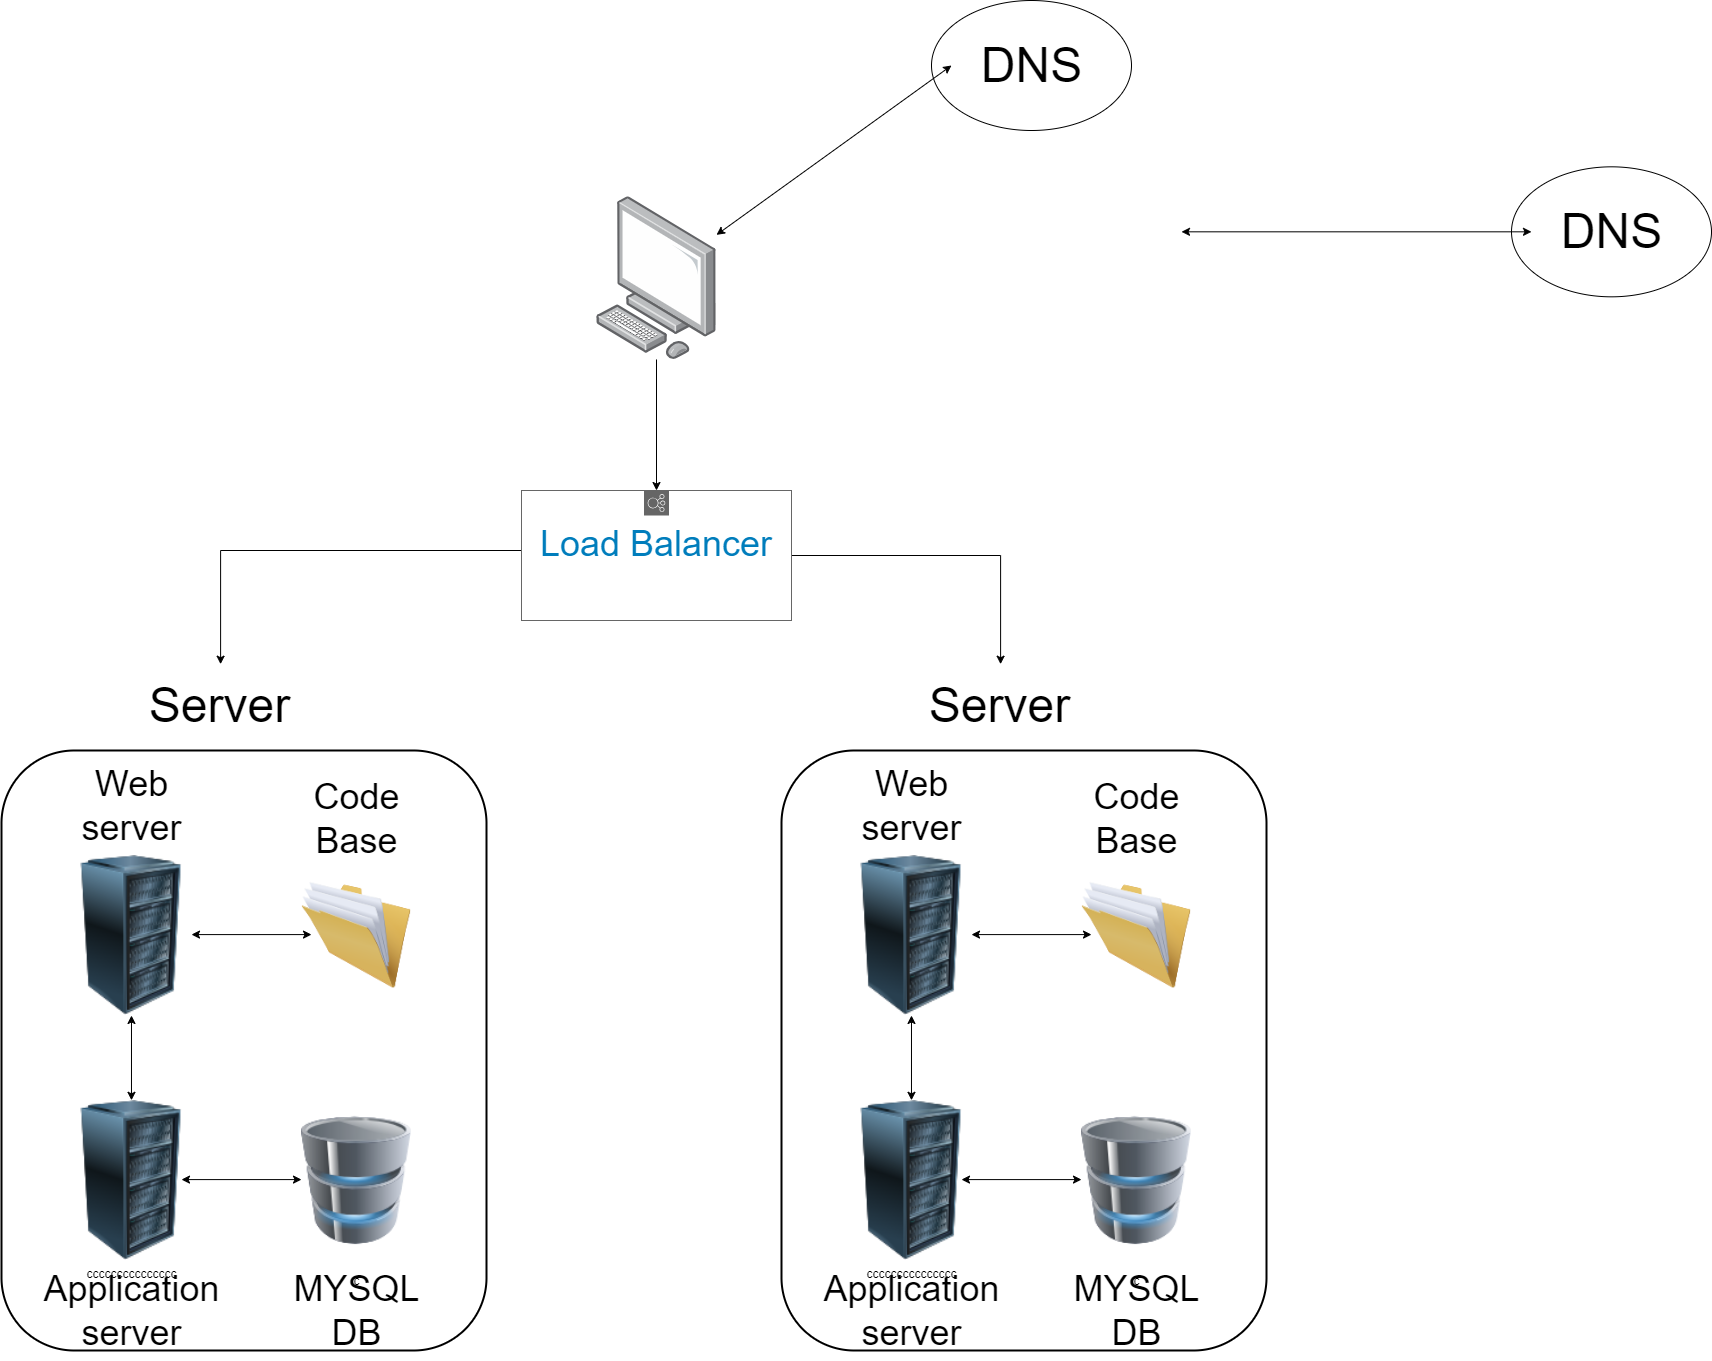

The diagram above was exported from draw.io. Its source (the exported page's mxGraphModel, read from the mxfile embedded in the PNG):
<mxGraphModel dx="1600" dy="869" grid="1" gridSize="10" guides="1" tooltips="1" connect="1" arrows="1" fold="1" page="1" pageScale="1" pageWidth="1100" pageHeight="850" background="none" math="0" shadow="0">
  <root>
    <mxCell id="0" />
    <mxCell id="1" parent="0" />
    <mxCell id="ULzSa3rQIOnoUFM7LlT5-6" style="edgeStyle=orthogonalEdgeStyle;rounded=0;orthogonalLoop=1;jettySize=auto;html=1;entryX=0.51;entryY=-0.09;entryDx=0;entryDy=0;entryPerimeter=0;" edge="1" parent="1" source="ULzSa3rQIOnoUFM7LlT5-26" target="t5K60pOXcwjWEz2N4Qyh-7">
      <mxGeometry relative="1" as="geometry">
        <Array as="points">
          <mxPoint x="309" y="690" />
        </Array>
      </mxGeometry>
    </mxCell>
    <mxCell id="ULzSa3rQIOnoUFM7LlT5-27" style="edgeStyle=orthogonalEdgeStyle;rounded=0;orthogonalLoop=1;jettySize=auto;html=1;" edge="1" parent="1" source="t5K60pOXcwjWEz2N4Qyh-1" target="ULzSa3rQIOnoUFM7LlT5-26">
      <mxGeometry relative="1" as="geometry" />
    </mxCell>
    <mxCell id="t5K60pOXcwjWEz2N4Qyh-1" value="" style="image;points=[];aspect=fixed;html=1;align=center;shadow=0;dashed=0;image=img/lib/allied_telesis/computer_and_terminals/Personal_Computer.svg;" parent="1" vertex="1">
      <mxGeometry x="685" y="336.32" width="120" height="162.63" as="geometry" />
    </mxCell>
    <mxCell id="t5K60pOXcwjWEz2N4Qyh-2" value="" style="image;html=1;image=img/lib/clip_art/computers/Server_Rack_128x128.png" parent="1" vertex="1">
      <mxGeometry x="150" y="995" width="140" height="160" as="geometry" />
    </mxCell>
    <mxCell id="t5K60pOXcwjWEz2N4Qyh-4" value="ccccccccccccccc" style="image;html=1;image=img/lib/clip_art/computers/Server_Rack_128x128.png" parent="1" vertex="1">
      <mxGeometry x="150" y="1240" width="140" height="160" as="geometry" />
    </mxCell>
    <mxCell id="t5K60pOXcwjWEz2N4Qyh-5" value="" style="rounded=1;whiteSpace=wrap;html=1;fillColor=none;strokeColor=#000000;strokeWidth=2;" parent="1" vertex="1">
      <mxGeometry x="90" y="890" width="485" height="600" as="geometry" />
    </mxCell>
    <mxCell id="t5K60pOXcwjWEz2N4Qyh-6" value="" style="ellipse;whiteSpace=wrap;html=1;" parent="1" vertex="1">
      <mxGeometry x="1020" y="140" width="200" height="130" as="geometry" />
    </mxCell>
    <mxCell id="t5K60pOXcwjWEz2N4Qyh-7" value="&lt;font style=&quot;font-size: 48px;&quot;&gt;Server&lt;/font&gt;" style="text;html=1;align=center;verticalAlign=middle;resizable=0;points=[];autosize=1;strokeColor=none;fillColor=none;" parent="1" vertex="1">
      <mxGeometry x="227.5" y="810" width="160" height="70" as="geometry" />
    </mxCell>
    <mxCell id="t5K60pOXcwjWEz2N4Qyh-9" value="&lt;font style=&quot;&quot;&gt;&lt;font style=&quot;font-size: 36px;&quot;&gt;Web&lt;br&gt;server&lt;/font&gt;&lt;br&gt;&lt;/font&gt;" style="text;html=1;align=center;verticalAlign=middle;resizable=0;points=[];autosize=1;strokeColor=none;fillColor=none;" parent="1" vertex="1">
      <mxGeometry x="160" y="895" width="120" height="100" as="geometry" />
    </mxCell>
    <mxCell id="t5K60pOXcwjWEz2N4Qyh-10" value="&lt;font style=&quot;&quot;&gt;&lt;font style=&quot;font-size: 36px;&quot;&gt;Application&lt;br&gt;server&lt;/font&gt;&lt;br&gt;&lt;/font&gt;" style="text;html=1;align=center;verticalAlign=middle;resizable=0;points=[];autosize=1;strokeColor=none;fillColor=none;" parent="1" vertex="1">
      <mxGeometry x="120" y="1400" width="200" height="100" as="geometry" />
    </mxCell>
    <mxCell id="t5K60pOXcwjWEz2N4Qyh-15" value="" style="endArrow=classic;startArrow=classic;html=1;rounded=0;exitX=0.268;exitY=0.583;exitDx=0;exitDy=0;exitPerimeter=0;" parent="1" target="t5K60pOXcwjWEz2N4Qyh-2" edge="1" source="t5K60pOXcwjWEz2N4Qyh-5">
      <mxGeometry width="50" height="50" relative="1" as="geometry">
        <mxPoint x="550" y="470" as="sourcePoint" />
        <mxPoint x="600" y="420" as="targetPoint" />
      </mxGeometry>
    </mxCell>
    <mxCell id="t5K60pOXcwjWEz2N4Qyh-16" value="" style="endArrow=classic;startArrow=classic;html=1;rounded=0;entryX=0.1;entryY=0.5;entryDx=0;entryDy=0;entryPerimeter=0;" parent="1" source="t5K60pOXcwjWEz2N4Qyh-1" target="t5K60pOXcwjWEz2N4Qyh-6" edge="1">
      <mxGeometry width="50" height="50" relative="1" as="geometry">
        <mxPoint x="109.47000000000003" y="347.5" as="sourcePoint" />
        <mxPoint x="109.47000000000003" y="262.5" as="targetPoint" />
      </mxGeometry>
    </mxCell>
    <mxCell id="t5K60pOXcwjWEz2N4Qyh-17" value="&lt;font style=&quot;font-size: 48px;&quot;&gt;DNS&lt;/font&gt;" style="text;html=1;align=center;verticalAlign=middle;resizable=0;points=[];autosize=1;strokeColor=none;fillColor=none;" parent="1" vertex="1">
      <mxGeometry x="1060" y="170" width="120" height="70" as="geometry" />
    </mxCell>
    <mxCell id="t5K60pOXcwjWEz2N4Qyh-18" value="c" style="image;html=1;image=img/lib/clip_art/computers/Database_128x128.png" parent="1" vertex="1">
      <mxGeometry x="390" y="1233" width="110" height="174" as="geometry" />
    </mxCell>
    <mxCell id="t5K60pOXcwjWEz2N4Qyh-19" value="&lt;font style=&quot;&quot;&gt;&lt;span style=&quot;font-size: 36px;&quot;&gt;MYSQL&lt;br&gt;DB&lt;/span&gt;&lt;br&gt;&lt;/font&gt;" style="text;html=1;align=center;verticalAlign=middle;resizable=0;points=[];autosize=1;strokeColor=none;fillColor=none;" parent="1" vertex="1">
      <mxGeometry x="370" y="1400" width="150" height="100" as="geometry" />
    </mxCell>
    <mxCell id="t5K60pOXcwjWEz2N4Qyh-21" value="" style="endArrow=classic;startArrow=classic;html=1;rounded=0;" parent="1" edge="1">
      <mxGeometry width="50" height="50" relative="1" as="geometry">
        <mxPoint x="270" y="1319.0900000000001" as="sourcePoint" />
        <mxPoint x="390" y="1319.0900000000001" as="targetPoint" />
      </mxGeometry>
    </mxCell>
    <mxCell id="ULzSa3rQIOnoUFM7LlT5-3" value="" style="image;html=1;image=img/lib/clip_art/general/Full_Folder_128x128.png" vertex="1" parent="1">
      <mxGeometry x="390" y="1007.5" width="110" height="135" as="geometry" />
    </mxCell>
    <mxCell id="ULzSa3rQIOnoUFM7LlT5-4" value="" style="endArrow=classic;startArrow=classic;html=1;rounded=0;" edge="1" parent="1">
      <mxGeometry width="50" height="50" relative="1" as="geometry">
        <mxPoint x="280" y="1074.0900000000001" as="sourcePoint" />
        <mxPoint x="400" y="1074.0900000000001" as="targetPoint" />
      </mxGeometry>
    </mxCell>
    <mxCell id="ULzSa3rQIOnoUFM7LlT5-5" value="&lt;font style=&quot;&quot;&gt;&lt;span style=&quot;font-size: 36px;&quot;&gt;Code&lt;br&gt;Base&lt;/span&gt;&lt;br&gt;&lt;/font&gt;" style="text;html=1;align=center;verticalAlign=middle;resizable=0;points=[];autosize=1;strokeColor=none;fillColor=none;" vertex="1" parent="1">
      <mxGeometry x="390" y="907.5" width="110" height="100" as="geometry" />
    </mxCell>
    <mxCell id="ULzSa3rQIOnoUFM7LlT5-8" style="edgeStyle=orthogonalEdgeStyle;rounded=0;orthogonalLoop=1;jettySize=auto;html=1;entryX=0.51;entryY=-0.09;entryDx=0;entryDy=0;entryPerimeter=0;" edge="1" parent="1" source="ULzSa3rQIOnoUFM7LlT5-26" target="ULzSa3rQIOnoUFM7LlT5-14">
      <mxGeometry relative="1" as="geometry">
        <mxPoint x="750" y="630" as="sourcePoint" />
      </mxGeometry>
    </mxCell>
    <mxCell id="ULzSa3rQIOnoUFM7LlT5-10" value="" style="image;html=1;image=img/lib/clip_art/computers/Server_Rack_128x128.png" vertex="1" parent="1">
      <mxGeometry x="930" y="995" width="140" height="160" as="geometry" />
    </mxCell>
    <mxCell id="ULzSa3rQIOnoUFM7LlT5-11" value="ccccccccccccccc" style="image;html=1;image=img/lib/clip_art/computers/Server_Rack_128x128.png" vertex="1" parent="1">
      <mxGeometry x="930" y="1240" width="140" height="160" as="geometry" />
    </mxCell>
    <mxCell id="ULzSa3rQIOnoUFM7LlT5-12" value="" style="rounded=1;whiteSpace=wrap;html=1;fillColor=none;strokeColor=#000000;strokeWidth=2;" vertex="1" parent="1">
      <mxGeometry x="870" y="890" width="485" height="600" as="geometry" />
    </mxCell>
    <mxCell id="ULzSa3rQIOnoUFM7LlT5-13" value="" style="ellipse;whiteSpace=wrap;html=1;" vertex="1" parent="1">
      <mxGeometry x="1600" y="306.32" width="200" height="130" as="geometry" />
    </mxCell>
    <mxCell id="ULzSa3rQIOnoUFM7LlT5-14" value="&lt;font style=&quot;font-size: 48px;&quot;&gt;Server&lt;/font&gt;" style="text;html=1;align=center;verticalAlign=middle;resizable=0;points=[];autosize=1;strokeColor=none;fillColor=none;" vertex="1" parent="1">
      <mxGeometry x="1007.5" y="810" width="160" height="70" as="geometry" />
    </mxCell>
    <mxCell id="ULzSa3rQIOnoUFM7LlT5-15" value="&lt;font style=&quot;&quot;&gt;&lt;font style=&quot;font-size: 36px;&quot;&gt;Web&lt;br&gt;server&lt;/font&gt;&lt;br&gt;&lt;/font&gt;" style="text;html=1;align=center;verticalAlign=middle;resizable=0;points=[];autosize=1;strokeColor=none;fillColor=none;" vertex="1" parent="1">
      <mxGeometry x="940" y="895" width="120" height="100" as="geometry" />
    </mxCell>
    <mxCell id="ULzSa3rQIOnoUFM7LlT5-16" value="&lt;font style=&quot;&quot;&gt;&lt;font style=&quot;font-size: 36px;&quot;&gt;Application&lt;br&gt;server&lt;/font&gt;&lt;br&gt;&lt;/font&gt;" style="text;html=1;align=center;verticalAlign=middle;resizable=0;points=[];autosize=1;strokeColor=none;fillColor=none;" vertex="1" parent="1">
      <mxGeometry x="900" y="1400" width="200" height="100" as="geometry" />
    </mxCell>
    <mxCell id="ULzSa3rQIOnoUFM7LlT5-17" value="" style="endArrow=classic;startArrow=classic;html=1;rounded=0;exitX=0.268;exitY=0.583;exitDx=0;exitDy=0;exitPerimeter=0;" edge="1" parent="1" source="ULzSa3rQIOnoUFM7LlT5-12" target="ULzSa3rQIOnoUFM7LlT5-10">
      <mxGeometry width="50" height="50" relative="1" as="geometry">
        <mxPoint x="1330" y="470" as="sourcePoint" />
        <mxPoint x="1380" y="420" as="targetPoint" />
      </mxGeometry>
    </mxCell>
    <mxCell id="ULzSa3rQIOnoUFM7LlT5-18" value="" style="endArrow=classic;startArrow=classic;html=1;rounded=0;entryX=0.1;entryY=0.5;entryDx=0;entryDy=0;entryPerimeter=0;" edge="1" parent="1" target="ULzSa3rQIOnoUFM7LlT5-13">
      <mxGeometry width="50" height="50" relative="1" as="geometry">
        <mxPoint x="1270" y="371.3157317073169" as="sourcePoint" />
        <mxPoint x="889.47" y="262.5" as="targetPoint" />
      </mxGeometry>
    </mxCell>
    <mxCell id="ULzSa3rQIOnoUFM7LlT5-19" value="&lt;font style=&quot;font-size: 48px;&quot;&gt;DNS&lt;/font&gt;" style="text;html=1;align=center;verticalAlign=middle;resizable=0;points=[];autosize=1;strokeColor=none;fillColor=none;" vertex="1" parent="1">
      <mxGeometry x="1640" y="336.32" width="120" height="70" as="geometry" />
    </mxCell>
    <mxCell id="ULzSa3rQIOnoUFM7LlT5-20" value="c" style="image;html=1;image=img/lib/clip_art/computers/Database_128x128.png" vertex="1" parent="1">
      <mxGeometry x="1170" y="1233" width="110" height="174" as="geometry" />
    </mxCell>
    <mxCell id="ULzSa3rQIOnoUFM7LlT5-21" value="&lt;font style=&quot;&quot;&gt;&lt;span style=&quot;font-size: 36px;&quot;&gt;MYSQL&lt;br&gt;DB&lt;/span&gt;&lt;br&gt;&lt;/font&gt;" style="text;html=1;align=center;verticalAlign=middle;resizable=0;points=[];autosize=1;strokeColor=none;fillColor=none;" vertex="1" parent="1">
      <mxGeometry x="1150" y="1400" width="150" height="100" as="geometry" />
    </mxCell>
    <mxCell id="ULzSa3rQIOnoUFM7LlT5-22" value="" style="endArrow=classic;startArrow=classic;html=1;rounded=0;" edge="1" parent="1">
      <mxGeometry width="50" height="50" relative="1" as="geometry">
        <mxPoint x="1050" y="1319.0900000000001" as="sourcePoint" />
        <mxPoint x="1170" y="1319.0900000000001" as="targetPoint" />
      </mxGeometry>
    </mxCell>
    <mxCell id="ULzSa3rQIOnoUFM7LlT5-23" value="" style="image;html=1;image=img/lib/clip_art/general/Full_Folder_128x128.png" vertex="1" parent="1">
      <mxGeometry x="1170" y="1007.5" width="110" height="135" as="geometry" />
    </mxCell>
    <mxCell id="ULzSa3rQIOnoUFM7LlT5-24" value="" style="endArrow=classic;startArrow=classic;html=1;rounded=0;" edge="1" parent="1">
      <mxGeometry width="50" height="50" relative="1" as="geometry">
        <mxPoint x="1060" y="1074.0900000000001" as="sourcePoint" />
        <mxPoint x="1180" y="1074.0900000000001" as="targetPoint" />
      </mxGeometry>
    </mxCell>
    <mxCell id="ULzSa3rQIOnoUFM7LlT5-25" value="&lt;font style=&quot;&quot;&gt;&lt;span style=&quot;font-size: 36px;&quot;&gt;Code&lt;br&gt;Base&lt;/span&gt;&lt;br&gt;&lt;/font&gt;" style="text;html=1;align=center;verticalAlign=middle;resizable=0;points=[];autosize=1;strokeColor=none;fillColor=none;" vertex="1" parent="1">
      <mxGeometry x="1170" y="907.5" width="110" height="100" as="geometry" />
    </mxCell>
    <mxCell id="ULzSa3rQIOnoUFM7LlT5-26" value="&lt;font style=&quot;font-size: 36px;&quot;&gt;Load &lt;/font&gt;&lt;font style=&quot;font-size: 36px;&quot;&gt;Balancer&lt;/font&gt;" style="sketch=0;outlineConnect=0;gradientColor=none;html=1;whiteSpace=wrap;fontSize=12;fontStyle=0;shape=mxgraph.aws4.groupCenter;grIcon=mxgraph.aws4.group_elastic_load_balancing;grStroke=1;strokeColor=#666666;fillColor=none;verticalAlign=top;align=center;fontColor=#007DBC;dashed=0;spacingTop=25;" vertex="1" parent="1">
      <mxGeometry x="610" y="630" width="270" height="130" as="geometry" />
    </mxCell>
  </root>
</mxGraphModel>